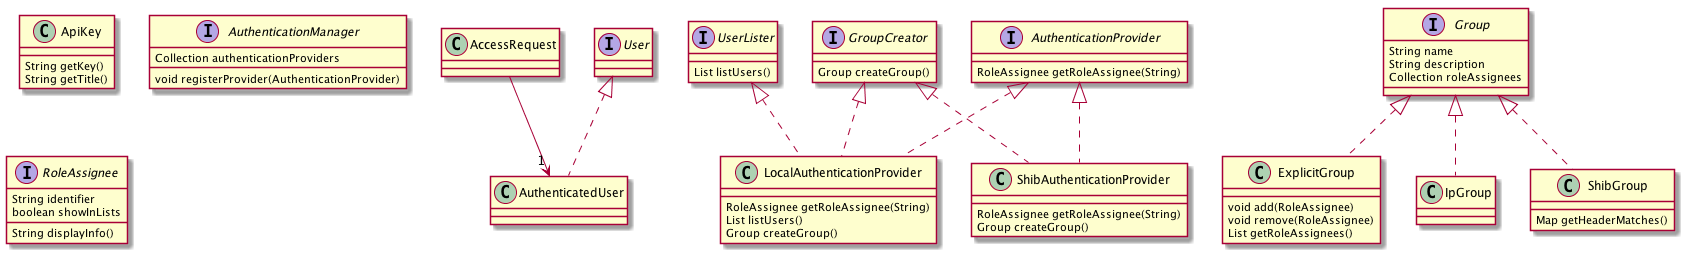

The diagram above was rendered by PlantUML. Its source (embedded in the PNG):
@startuml

' definitions
' -----------

' package "edu.harvard.iq.dataverse.authorization"
class AccessRequest
class ApiKey
class AuthenticatedUser
interface AuthenticationManager
interface AuthenticationProvider
class ExplicitGroup
interface Group
interface GroupCreator
class IpGroup
class LocalAuthenticationProvider
interface RoleAssignee
class ShibAuthenticationProvider
class ShibGroup
interface User
interface UserLister
' end package

' content
' -------

' AuthenticationManager:
AuthenticationManager : Collection authenticationProviders
AuthenticationManager : void registerProvider(AuthenticationProvider)

' GroupCreator:
GroupCreator : Group createGroup()

' UserLister:
UserLister : List listUsers()

' Group:
Group : String name
Group : String description
Group : Collection roleAssignees

' LocalAuthenticationProvider:
AuthenticationProvider <|.. LocalAuthenticationProvider
UserLister <|.. LocalAuthenticationProvider
GroupCreator <|.. LocalAuthenticationProvider
LocalAuthenticationProvider : RoleAssignee getRoleAssignee(String)
LocalAuthenticationProvider : List listUsers()
LocalAuthenticationProvider : Group createGroup()

' User:

' RoleAssignee:
RoleAssignee : String identifier
RoleAssignee : boolean showInLists
RoleAssignee : String displayInfo()

' ShibGroup:
Group <|.. ShibGroup
ShibGroup : Map getHeaderMatches()

' ExplicitGroup:
Group <|.. ExplicitGroup
ExplicitGroup : void add(RoleAssignee)
ExplicitGroup : void remove(RoleAssignee)
ExplicitGroup : List getRoleAssignees()

' AuthenticationProvider:
AuthenticationProvider : RoleAssignee getRoleAssignee(String)

' AccessRequest:
AccessRequest --> "1" AuthenticatedUser

' ShibAuthenticationProvider:
AuthenticationProvider <|.. ShibAuthenticationProvider
GroupCreator <|.. ShibAuthenticationProvider
ShibAuthenticationProvider : RoleAssignee getRoleAssignee(String)
ShibAuthenticationProvider : Group createGroup()

' AuthenticatedUser:
User <|.. AuthenticatedUser

' ApiKey:
ApiKey : String getKey()
ApiKey : String getTitle()

' IpGroup:
Group <|.. IpGroup

@enduml